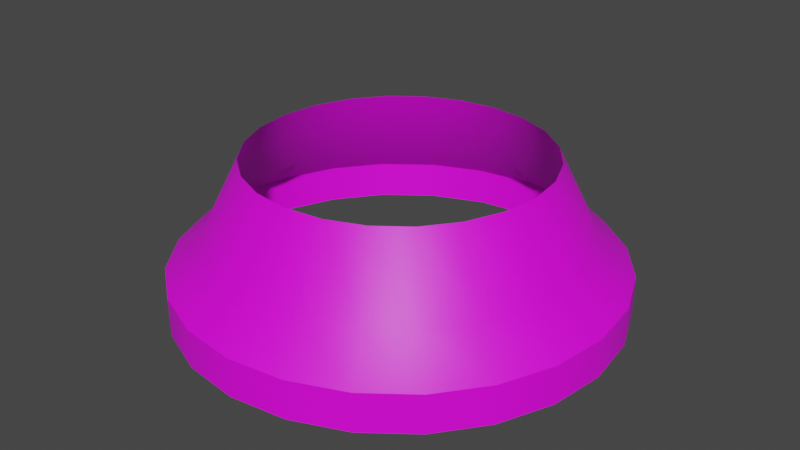 # Source: small_adapter_lip.blend  (saved by Blender 3.3.6; exported with 4.5.12 LTS)
import bpy
from mathutils import Matrix  # noqa: F401  (used for matrix-valued properties, if any)

bpy.ops.wm.read_factory_settings(use_empty=True)
scene = bpy.context.scene
scene.name = 'Scene'

# ---- collections
col_collection = bpy.data.collections.new('Collection'); scene.collection.children.link(col_collection)

# ---- images (referenced by path relative to the original .blend; pixels are not part of the script)
import os
ASSET_DIR = os.environ.get("B2B_ASSET_DIR", "")  # directory of the original .blend (textures are referenced by path, not embedded)
HERE = os.path.dirname(os.path.abspath(__file__))  # packed textures are extracted next to this script under _unpacked/

def load_image(name, relpath, width, height, colorspace="sRGB"):
    """Load a texture the original file referenced (path relative to the .blend, or extracted next to this script)."""
    p = next((c for c in (os.path.join(HERE, relpath), os.path.join(ASSET_DIR, relpath)) if relpath and os.path.exists(c)), "")
    if p:
        img = bpy.data.images.load(p, check_existing=True)
        img.name = name
    else:  # same state as the original file: an image datablock whose file is absent (Cycles renders it pink)
        img = bpy.data.images.new(name, width, height)
        img.source = "FILE"
        img.filepath = "//" + (relpath or name)
    img.colorspace_settings.name = colorspace
    return img
img_a1_psd = load_image('a1.psd', 'a1.psd', 1024, 1024, 'sRGB')

# ---- materials (node trees are filled in below, after node groups)
mat_m = bpy.data.materials.new('m')
mat_m.alpha_threshold = 0.0
mat_m.use_transparent_shadow = False
mat_m.roughness = 0.5
mat_m.line_color = (0.0, 0.0, 0.0, 1.0)

# ---- node groups
ng_auto_smooth = bpy.data.node_groups.new('Auto Smooth', 'GeometryNodeTree')
_s = ng_auto_smooth.interface.new_socket(name='Geometry', in_out='OUTPUT', socket_type='NodeSocketGeometry')
_s = ng_auto_smooth.interface.new_socket(name='Geometry', in_out='INPUT', socket_type='NodeSocketGeometry')
_s = ng_auto_smooth.interface.new_socket(name='Angle', in_out='INPUT', socket_type='NodeSocketFloat')
_s.subtype = 'ANGLE'
_s.min_value = 0.0
_s.max_value = 3.142
ng_auto_smooth.is_modifier = True
_N = ng_auto_smooth.nodes; _L = ng_auto_smooth.links
n0 = _N.new('NodeGroupOutput'); n0.name = 'Group Output'; n0.location = (480, -100)
n1 = _N.new('NodeGroupInput'); n1.name = 'Group Input'; n1.location = (-420, -300)
n2 = _N.new('NodeGroupInput'); n2.name = 'Group Input.001'; n2.location = (-60, -100)
n3 = _N.new('GeometryNodeSetShadeSmooth'); n3.name = 'Set Shade Smooth'; n3.location = (120, -100)
n3.domain = 'EDGE'
n4 = _N.new('GeometryNodeSetShadeSmooth'); n4.name = 'Set Shade Smooth.001'; n4.location = (300, -100)
n5 = _N.new('GeometryNodeInputMeshEdgeAngle'); n5.name = 'Edge Angle'; n5.location = (-420, -220)
n6 = _N.new('GeometryNodeInputEdgeSmooth'); n6.name = 'Is Edge Smooth'; n6.location = (-60, -160)
n7 = _N.new('GeometryNodeInputShadeSmooth'); n7.name = 'Is Face Smooth'; n7.location = (-240, -340)
n8 = _N.new('FunctionNodeBooleanMath'); n8.name = 'Boolean Math'; n8.location = (-60, -220)
n9 = _N.new('FunctionNodeCompare'); n9.name = 'Compare'; n9.location = (-240, -180)
n9.operation = 'LESS_EQUAL'
_L.new(n5.outputs[0], n9.inputs[0])
_L.new(n4.outputs[0], n0.inputs[0])
_L.new(n1.outputs[1], n9.inputs[1])
_L.new(n9.outputs[0], n8.inputs[0])
_L.new(n7.outputs[0], n8.inputs[1])
_L.new(n2.outputs[0], n3.inputs[0])
_L.new(n6.outputs[0], n3.inputs[1])
_L.new(n3.outputs[0], n4.inputs[0])
_L.new(n8.outputs[0], n3.inputs[2])
n0.is_active_output = True

# ---- material node trees
mat_m.use_nodes = True; mat_m.node_tree.nodes.clear()
_N = mat_m.node_tree.nodes; _L = mat_m.node_tree.links
n0 = _N.new('ShaderNodeOutputMaterial'); n0.name = 'Material Output'; n0.location = (300, 300)
n1 = _N.new('ShaderNodeBsdfPrincipled'); n1.name = 'Principled BSDF'; n1.location = (10, 300)
n1.distribution = 'GGX'
n1.subsurface_method = 'RANDOM_WALK_SKIN'
n1.inputs[3].default_value = 1.45
n1.inputs[27].default_value = (0.0, 0.0, 0.0, 1.0)
n1.inputs[28].default_value = 1.0
n2 = _N.new('ShaderNodeTexImage'); n2.name = 'Image Texture'; n2.location = (-280, 280)
n2.image = img_a1_psd
_L.new(n1.outputs[0], n0.inputs[0])
_L.new(n2.outputs[0], n1.inputs[0])
n0.is_active_output = True

# ---- world
world_world = bpy.data.worlds.new('World'); scene.world = world_world
world_world.use_nodes = True; world_world.node_tree.nodes.clear()
_N = world_world.node_tree.nodes; _L = world_world.node_tree.links
n0 = _N.new('ShaderNodeOutputWorld'); n0.name = 'World Output'; n0.location = (300, 300)
n1 = _N.new('ShaderNodeBackground'); n1.name = 'Background'; n1.location = (10, 300)
n1.inputs[0].default_value = (0.05088, 0.05088, 0.05088, 1.0)
_L.new(n1.outputs[0], n0.inputs[0])
n0.is_active_output = True
world_world.color = (0.05088, 0.05088, 0.05088)
world_world.use_sun_shadow = False
world_world.sun_shadow_jitter_overblur = 0.0

# ---- meshes
me_cylinder = bpy.data.meshes.new('Cylinder')
me_cylinder.from_pydata([(0.0, 0.4688, -0.1562), (-6.209e-10, 0.3125, 0.1562), (0.1213, 0.4528, -0.1562), (0.08088, 0.3019, 0.1562), (0.2344, 0.4059, -0.1562), (0.1562, 0.2706, 0.1562), (0.3315, 0.3315, -0.1562), (0.221, 0.221, 0.1562), (0.4059, 0.2344, -0.1562), (0.2706, 0.1562, 0.1562), (0.4528, 0.1213, -0.1562), (0.3019, 0.08088, 0.1562), (0.4688, 0.0, -0.1562), (0.3125, 4.139e-10, 0.1562), (0.4528, -0.1213, -0.1562), (0.3019, -0.08088, 0.1562), (0.4059, -0.2344, -0.1562), (0.2706, -0.1562, 0.1562), (0.3315, -0.3315, -0.1562), (0.221, -0.221, 0.1562), (0.2344, -0.4059, -0.1562), (0.1562, -0.2706, 0.1562), (0.1213, -0.4528, -0.1562), (0.08088, -0.3019, 0.1562), (0.0, -0.4688, -0.1562), (-6.209e-10, -0.3125, 0.1562), (-0.1213, -0.4528, -0.1562), (-0.08088, -0.3019, 0.1562), (-0.2344, -0.4059, -0.1562), (-0.1562, -0.2706, 0.1562), (-0.3315, -0.3315, -0.1562), (-0.221, -0.221, 0.1562), (-0.4059, -0.2344, -0.1562), (-0.2706, -0.1562, 0.1562), (-0.4528, -0.1213, -0.1562), (-0.3019, -0.08088, 0.1562), (-0.4688, 0.0, -0.1562), (-0.3125, 4.139e-10, 0.1562), (-0.4528, 0.1213, -0.1562), (-0.3019, 0.08088, 0.1562), (-0.4059, 0.2344, -0.1562), (-0.2706, 0.1562, 0.1562), (-0.3315, 0.3315, -0.1562), (-0.221, 0.221, 0.1562), (-0.2344, 0.4059, -0.1562), (-0.1562, 0.2706, 0.1562), (-0.1213, 0.4528, -0.1562), (-0.08088, 0.3019, 0.1562), (-3.104e-10, 0.3906, 0.0), (0.1011, 0.3773, 0.0), (0.1953, 0.3383, 0.0), (0.2762, 0.2762, 0.0), (0.3383, 0.1953, 0.0), (0.3773, 0.1011, 0.0), (0.3906, 2.07e-10, 0.0), (0.3773, -0.1011, 0.0), (0.3383, -0.1953, 0.0), (0.2762, -0.2762, 0.0), (0.1953, -0.3383, 0.0), (0.1011, -0.3773, 0.0), (-3.104e-10, -0.3906, 0.0), (-0.1011, -0.3773, 0.0), (-0.1953, -0.3383, 0.0), (-0.2762, -0.2762, 0.0), (-0.3383, -0.1953, 0.0), (-0.3773, -0.1011, 0.0), (-0.3906, 2.07e-10, 0.0), (-0.3773, 0.1011, 0.0), (-0.3383, 0.1953, 0.0), (-0.2762, 0.2762, 0.0), (-0.1953, 0.3383, 0.0), (-0.1011, 0.3773, 0.0), (0.1213, 0.4528, -0.075), (0.2344, 0.4059, -0.075), (0.3315, 0.3315, -0.075), (0.4059, 0.2344, -0.075), (0.4528, 0.1213, -0.075), (0.4688, 1.129e-10, -0.075), (0.4528, -0.1213, -0.075), (0.4059, -0.2344, -0.075), (0.3315, -0.3315, -0.075), (0.2344, -0.4059, -0.075), (0.1213, -0.4528, -0.075), (-4.792e-10, -0.4688, -0.075), (-0.1213, -0.4528, -0.075), (-0.2344, -0.4059, -0.075), (-0.3315, -0.3315, -0.075), (-0.4059, -0.2344, -0.075), (-0.4528, -0.1213, -0.075), (-0.4688, 1.129e-10, -0.075), (-0.4528, 0.1213, -0.075), (-0.4059, 0.2344, -0.075), (-0.3315, 0.3315, -0.075), (-0.2344, 0.4059, -0.075), (-0.1213, 0.4528, -0.075), (-4.792e-10, 0.4688, -0.075)], [], [(48, 1, 3, 49), (49, 3, 5, 50), (50, 5, 7, 51), (51, 7, 9, 52), (52, 9, 11, 53), (53, 11, 13, 54), (54, 13, 15, 55), (55, 15, 17, 56), (56, 17, 19, 57), (57, 19, 21, 58), (58, 21, 23, 59), (59, 23, 25, 60), (60, 25, 27, 61), (61, 27, 29, 62), (62, 29, 31, 63), (63, 31, 33, 64), (64, 33, 35, 65), (65, 35, 37, 66), (66, 37, 39, 67), (67, 39, 41, 68), (68, 41, 43, 69), (69, 43, 45, 70), (70, 45, 47, 71), (71, 47, 1, 48), (94, 71, 48, 95), (93, 70, 71, 94), (92, 69, 70, 93), (91, 68, 69, 92), (90, 67, 68, 91), (89, 66, 67, 90), (88, 65, 66, 89), (87, 64, 65, 88), (86, 63, 64, 87), (85, 62, 63, 86), (84, 61, 62, 85), (83, 60, 61, 84), (82, 59, 60, 83), (81, 58, 59, 82), (80, 57, 58, 81), (79, 56, 57, 80), (78, 55, 56, 79), (77, 54, 55, 78), (76, 53, 54, 77), (75, 52, 53, 76), (74, 51, 52, 75), (73, 50, 51, 74), (72, 49, 50, 73), (95, 48, 49, 72), (0, 95, 72, 2), (2, 72, 73, 4), (4, 73, 74, 6), (6, 74, 75, 8), (8, 75, 76, 10), (10, 76, 77, 12), (12, 77, 78, 14), (14, 78, 79, 16), (16, 79, 80, 18), (18, 80, 81, 20), (20, 81, 82, 22), (22, 82, 83, 24), (24, 83, 84, 26), (26, 84, 85, 28), (28, 85, 86, 30), (30, 86, 87, 32), (32, 87, 88, 34), (34, 88, 89, 36), (36, 89, 90, 38), (38, 90, 91, 40), (40, 91, 92, 42), (42, 92, 93, 44), (44, 93, 94, 46), (46, 94, 95, 0)])
me_cylinder.polygons.foreach_set('use_smooth', [True] * 72)
_k = set([(72, 73), (72, 95), (73, 74), (74, 75), (75, 76), (76, 77), (77, 78), (78, 79), (79, 80), (80, 81), (81, 82), (82, 83), (83, 84), (84, 85), (85, 86), (86, 87), (87, 88), (88, 89), (89, 90), (90, 91), (91, 92), (92, 93), (93, 94), (94, 95)])
me_cylinder.attributes.new('sharp_edge', 'BOOLEAN', 'EDGE').data.foreach_set('value', [ (min(e.vertices), max(e.vertices)) in _k for e in me_cylinder.edges])
_uv = me_cylinder.uv_layers.new(name='UVMap')
_uv.uv.foreach_set('vector', [0.02277, 0.8532, 0.06818, 0.9831, 0.1273, 0.9831, 0.09671, 0.8532, 0.09671, 0.8532, 0.1273, 0.9831, 0.1882, 0.9831, 0.1727, 0.8532, 0.1727, 0.8532, 0.1882, 0.9831, 0.2498, 0.9831, 0.2498, 0.8532, 0.2498, 0.8532, 0.2498, 0.9831, 0.3115, 0.9831, 0.3269, 0.8532, 0.3269, 0.8532, 0.3115, 0.9831, 0.3723, 0.9831, 0.4029, 0.8532, 0.4029, 0.8532, 0.3723, 0.9831, 0.4315, 0.9831, 0.4769, 0.8532, 0.4769, 0.8532, 0.4315, 0.9831, 0.3723, 0.9831, 0.4029, 0.8532, 0.4029, 0.8532, 0.3723, 0.9831, 0.3115, 0.9831, 0.3269, 0.8532, 0.3269, 0.8532, 0.3115, 0.9831, 0.2498, 0.9831, 0.2498, 0.8532, 0.2498, 0.8532, 0.2498, 0.9831, 0.1882, 0.9831, 0.1727, 0.8532, 0.1727, 0.8532, 0.1882, 0.9831, 0.1273, 0.9831, 0.09671, 0.8532, 0.09671, 0.8532, 0.1273, 0.9831, 0.06818, 0.9831, 0.02277, 0.8532, 0.02277, 0.8532, 0.06818, 0.9831, 0.1273, 0.9831, 0.09671, 0.8532, 0.09671, 0.8532, 0.1273, 0.9831, 0.1882, 0.9831, 0.1727, 0.8532, 0.1727, 0.8532, 0.1882, 0.9831, 0.2498, 0.9831, 0.2498, 0.8532, 0.2498, 0.8532, 0.2498, 0.9831, 0.3115, 0.9831, 0.3269, 0.8532, 0.3269, 0.8532, 0.3115, 0.9831, 0.3723, 0.9831, 0.4029, 0.8532, 0.4029, 0.8532, 0.3723, 0.9831, 0.4315, 0.9831, 0.4769, 0.8532, 0.4769, 0.8532, 0.4315, 0.9831, 0.3723, 0.9831, 0.4029, 0.8532, 0.4029, 0.8532, 0.3723, 0.9831, 0.3115, 0.9831, 0.3269, 0.8532, 0.3269, 0.8532, 0.3115, 0.9831, 0.2498, 0.9831, 0.2498, 0.8532, 0.2498, 0.8532, 0.2498, 0.9831, 0.1882, 0.9831, 0.1727, 0.8532, 0.1727, 0.8532, 0.1882, 0.9831, 0.1273, 0.9831, 0.09671, 0.8532, 0.09671, 0.8532, 0.1273, 0.9831, 0.06818, 0.9831, 0.02277, 0.8532, 0.4935, 0.5525, 0.4688, 0.6352, 0.5465, 0.6352, 0.588, 0.5525, 0.3999, 0.5525, 0.3881, 0.6352, 0.4688, 0.6352, 0.4935, 0.5525, 0.3058, 0.5525, 0.3064, 0.6352, 0.3881, 0.6352, 0.3999, 0.5525, 0.2117, 0.5525, 0.2245, 0.6352, 0.3064, 0.6352, 0.3058, 0.5525, 0.1184, 0.5525, 0.1432, 0.6352, 0.2245, 0.6352, 0.2117, 0.5525, 0.02452, 0.5525, 0.06296, 0.6352, 0.1432, 0.6352, 0.1184, 0.5525, 0.1189, 0.5525, 0.1437, 0.6352, 0.06596, 0.6352, 0.02452, 0.5525, 0.2126, 0.5525, 0.2243, 0.6352, 0.1437, 0.6352, 0.1189, 0.5525, 0.3067, 0.5525, 0.3061, 0.6352, 0.2243, 0.6352, 0.2126, 0.5525, 0.4007, 0.5525, 0.388, 0.6352, 0.3061, 0.6352, 0.3067, 0.5525, 0.4941, 0.5525, 0.4693, 0.6352, 0.388, 0.6352, 0.4007, 0.5525, 0.588, 0.5525, 0.5495, 0.6352, 0.4693, 0.6352, 0.4941, 0.5525, 0.4935, 0.5525, 0.4688, 0.6352, 0.5465, 0.6352, 0.588, 0.5525, 0.3999, 0.5525, 0.3881, 0.6352, 0.4688, 0.6352, 0.4935, 0.5525, 0.3058, 0.5525, 0.3064, 0.6352, 0.3881, 0.6352, 0.3999, 0.5525, 0.2117, 0.5525, 0.2245, 0.6352, 0.3064, 0.6352, 0.3058, 0.5525, 0.1184, 0.5525, 0.1432, 0.6352, 0.2245, 0.6352, 0.2117, 0.5525, 0.02452, 0.5525, 0.06296, 0.6352, 0.1432, 0.6352, 0.1184, 0.5525, 0.1189, 0.5525, 0.1437, 0.6352, 0.06596, 0.6352, 0.02452, 0.5525, 0.2126, 0.5525, 0.2243, 0.6352, 0.1437, 0.6352, 0.1189, 0.5525, 0.3067, 0.5525, 0.3061, 0.6352, 0.2243, 0.6352, 0.2126, 0.5525, 0.4007, 0.5525, 0.388, 0.6352, 0.3061, 0.6352, 0.3067, 0.5525, 0.4941, 0.5525, 0.4693, 0.6352, 0.388, 0.6352, 0.4007, 0.5525, 0.588, 0.5525, 0.5495, 0.6352, 0.4693, 0.6352, 0.4941, 0.5525, 0.588, 0.4861, 0.588, 0.5525, 0.4941, 0.5525, 0.4941, 0.4861, 0.4941, 0.4861, 0.4941, 0.5525, 0.4007, 0.5525, 0.4007, 0.4861, 0.4007, 0.4861, 0.4007, 0.5525, 0.3067, 0.5525, 0.3067, 0.4861, 0.3067, 0.4861, 0.3067, 0.5525, 0.2126, 0.5525, 0.2126, 0.4861, 0.2126, 0.4861, 0.2126, 0.5525, 0.1189, 0.5525, 0.1189, 0.4861, 0.1189, 0.4861, 0.1189, 0.5525, 0.02452, 0.5525, 0.02452, 0.4861, 0.02452, 0.4861, 0.02452, 0.5525, 0.1184, 0.5525, 0.1184, 0.4861, 0.1184, 0.4861, 0.1184, 0.5525, 0.2117, 0.5525, 0.2117, 0.4861, 0.2117, 0.4861, 0.2117, 0.5525, 0.3058, 0.5525, 0.3058, 0.4861, 0.3058, 0.4861, 0.3058, 0.5525, 0.3999, 0.5525, 0.3999, 0.4861, 0.3999, 0.4861, 0.3999, 0.5525, 0.4935, 0.5525, 0.4935, 0.4861, 0.4935, 0.4861, 0.4935, 0.5525, 0.588, 0.5525, 0.588, 0.4861, 0.588, 0.4861, 0.588, 0.5525, 0.4941, 0.5525, 0.4941, 0.4861, 0.4941, 0.4861, 0.4941, 0.5525, 0.4007, 0.5525, 0.4007, 0.4861, 0.4007, 0.4861, 0.4007, 0.5525, 0.3067, 0.5525, 0.3067, 0.4861, 0.3067, 0.4861, 0.3067, 0.5525, 0.2126, 0.5525, 0.2126, 0.4861, 0.2126, 0.4861, 0.2126, 0.5525, 0.1189, 0.5525, 0.1189, 0.4861, 0.1189, 0.4861, 0.1189, 0.5525, 0.02452, 0.5525, 0.02452, 0.4861, 0.02452, 0.4861, 0.02452, 0.5525, 0.1184, 0.5525, 0.1184, 0.4861, 0.1184, 0.4861, 0.1184, 0.5525, 0.2117, 0.5525, 0.2117, 0.4861, 0.2117, 0.4861, 0.2117, 0.5525, 0.3058, 0.5525, 0.3058, 0.4861, 0.3058, 0.4861, 0.3058, 0.5525, 0.3999, 0.5525, 0.3999, 0.4861, 0.3999, 0.4861, 0.3999, 0.5525, 0.4935, 0.5525, 0.4935, 0.4861, 0.4935, 0.4861, 0.4935, 0.5525, 0.588, 0.5525, 0.588, 0.4861])
me_cylinder.materials.append(mat_m)
me_cylinder.update()

# ---- objects
ob_mesh = bpy.data.objects.new('mesh', me_cylinder)

# ---- transforms, parenting, visibility, modifiers, constraints
ob_mesh.location = (0.0, 0.0, 0.0)
_m = ob_mesh.modifiers.new('Auto Smooth', 'NODES')
_m.node_group = ng_auto_smooth
_gi = [s.identifier for s in ng_auto_smooth.interface.items_tree if s.item_type == 'SOCKET' and s.in_out == 'INPUT']
_m[_gi[1]] = 0.5236  # Angle

# ---- collection membership
col_collection.objects.link(ob_mesh)

# ---- scene / render settings (as saved in the file)
scene.frame_start = 1; scene.frame_end = 250; scene.frame_set(1)
scene.render.engine = 'BLENDER_EEVEE_NEXT'
scene.cycles.sampling_pattern = 'TABULATED_SOBOL'
scene.cycles.use_light_tree = False
scene.view_settings.view_transform = 'Filmic'
bpy.context.view_layer.update()

# ---- added for rendering (the .blend has no active camera and no usable light): camera, sun
cam_auto = bpy.data.cameras.new('AutoCamera')
cam_auto.lens = 50.0
cam_auto.sensor_width = 36.0
cam_auto.clip_end = 1000.0
ob_auto_camera = bpy.data.objects.new('AutoCamera', cam_auto)
scene.collection.objects.link(ob_auto_camera)
ob_auto_camera.location = (1.2603, -1.51236, 1.00824)
ob_auto_camera.rotation_euler = (1.09748, -7.21219e-08, 0.694738)
scene.camera = ob_auto_camera
light_auto_sun = bpy.data.lights.new('AutoSun', 'SUN')
light_auto_sun.energy = 3.0
light_auto_sun.angle = 0.0523599
ob_auto_sun = bpy.data.objects.new('AutoSun', light_auto_sun)
scene.collection.objects.link(ob_auto_sun)
ob_auto_sun.rotation_euler = (0.872665, 0.174533, 0.523599)
bpy.context.view_layer.update()
